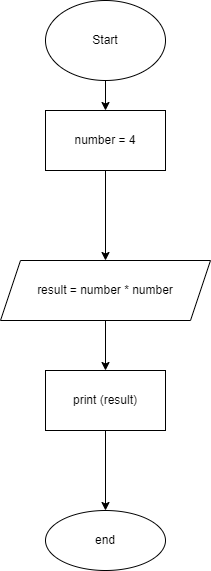

The diagram above was exported from draw.io. Its source (the exported page's mxGraphModel, read from the mxfile embedded in the PNG):
<mxGraphModel dx="309" dy="307" grid="1" gridSize="10" guides="1" tooltips="1" connect="1" arrows="1" fold="1" page="1" pageScale="1" pageWidth="827" pageHeight="1169" math="0" shadow="0">
  <root>
    <mxCell id="0" />
    <mxCell id="1" parent="0" />
    <mxCell id="4" value="" style="edgeStyle=none;html=1;" edge="1" parent="1" source="2" target="3">
      <mxGeometry relative="1" as="geometry" />
    </mxCell>
    <mxCell id="2" value="Start" style="ellipse;whiteSpace=wrap;html=1;" vertex="1" parent="1">
      <mxGeometry x="270" y="30" width="120" height="80" as="geometry" />
    </mxCell>
    <mxCell id="6" value="" style="edgeStyle=none;html=1;" edge="1" parent="1" source="3" target="5">
      <mxGeometry relative="1" as="geometry" />
    </mxCell>
    <mxCell id="3" value="number = 4" style="whiteSpace=wrap;html=1;" vertex="1" parent="1">
      <mxGeometry x="270" y="140" width="120" height="60" as="geometry" />
    </mxCell>
    <mxCell id="8" value="" style="edgeStyle=none;html=1;" edge="1" parent="1" source="5" target="7">
      <mxGeometry relative="1" as="geometry" />
    </mxCell>
    <mxCell id="5" value="result = number * number" style="shape=parallelogram;perimeter=parallelogramPerimeter;whiteSpace=wrap;html=1;fixedSize=1;" vertex="1" parent="1">
      <mxGeometry x="225" y="290" width="210" height="60" as="geometry" />
    </mxCell>
    <mxCell id="10" value="" style="edgeStyle=none;html=1;" edge="1" parent="1" source="7" target="9">
      <mxGeometry relative="1" as="geometry" />
    </mxCell>
    <mxCell id="7" value="print (result)" style="whiteSpace=wrap;html=1;" vertex="1" parent="1">
      <mxGeometry x="270" y="400" width="120" height="60" as="geometry" />
    </mxCell>
    <mxCell id="9" value="end" style="ellipse;whiteSpace=wrap;html=1;" vertex="1" parent="1">
      <mxGeometry x="270" y="540" width="120" height="60" as="geometry" />
    </mxCell>
  </root>
</mxGraphModel>